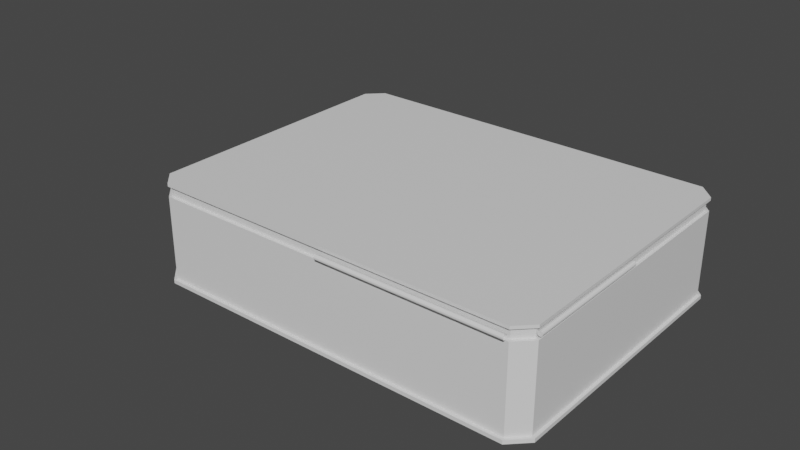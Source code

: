 # Source: table.blend  (saved by Blender 3.5.10; exported with 4.5.12 LTS)
import bpy
from mathutils import Matrix  # noqa: F401  (used for matrix-valued properties, if any)

bpy.ops.wm.read_factory_settings(use_empty=True)
scene = bpy.context.scene
scene.name = 'Scene'

# ---- collections
col_collection = bpy.data.collections.new('Collection'); scene.collection.children.link(col_collection)

# ---- materials (node trees are filled in below, after node groups)
mat_material = bpy.data.materials.new('Material')
mat_material.alpha_threshold = 0.0
mat_material.use_transparent_shadow = False
mat_material.roughness = 0.5
mat_material.line_color = (0.0, 0.0, 0.0, 1.0)

# ---- material node trees
mat_material.use_nodes = True; mat_material.node_tree.nodes.clear()
_N = mat_material.node_tree.nodes; _L = mat_material.node_tree.links
n0 = _N.new('ShaderNodeOutputMaterial'); n0.name = 'Material Output'; n0.location = (300, 300)
n1 = _N.new('ShaderNodeBsdfPrincipled'); n1.name = 'Principled BSDF'; n1.location = (10, 300)
n1.distribution = 'GGX'
n1.subsurface_method = 'RANDOM_WALK_SKIN'
n1.inputs[3].default_value = 1.45
n1.inputs[27].default_value = (0.0, 0.0, 0.0, 1.0)
n1.inputs[28].default_value = 1.0
_L.new(n1.outputs[0], n0.inputs[0])
n0.is_active_output = True

# ---- world
world_world = bpy.data.worlds.new('World'); scene.world = world_world
world_world.use_nodes = True; world_world.node_tree.nodes.clear()
_N = world_world.node_tree.nodes; _L = world_world.node_tree.links
n0 = _N.new('ShaderNodeOutputWorld'); n0.name = 'World Output'; n0.location = (300, 300)
n1 = _N.new('ShaderNodeBackground'); n1.name = 'Background'; n1.location = (10, 300)
n1.inputs[0].default_value = (0.05088, 0.05088, 0.05088, 1.0)
_L.new(n1.outputs[0], n0.inputs[0])
n0.is_active_output = True
world_world.color = (0.05088, 0.05088, 0.05088)
world_world.use_sun_shadow = False
world_world.sun_shadow_jitter_overblur = 0.0

# ---- meshes
me_cube = bpy.data.meshes.new('Cube')
me_cube.from_pydata([(1.97, -1.32, -0.3632), (1.97, -1.32, 0.47), (1.82, -1.47, 0.47), (1.82, -1.47, -0.3632), (2.0, -1.33, -0.3632), (1.83, -1.5, -0.3632), (1.83, -1.5, -0.4), (2.0, -1.33, -0.4), (1.81, -1.44, 0.47), (1.94, -1.31, 0.47), (1.94, -1.31, 0.57), (1.81, -1.44, 0.57), (1.97, -1.32, 0.57), (1.82, -1.47, 0.6), (1.82, -1.47, 0.57), (1.97, -1.32, 0.6), (-1.97, -1.32, -0.3632), (-1.97, -1.32, 0.47), (-1.82, -1.47, 0.47), (-1.82, -1.47, -0.3632), (-2.0, -1.33, -0.3632), (-1.83, -1.5, -0.3632), (-1.83, -1.5, -0.4), (-2.0, -1.33, -0.4), (-1.81, -1.44, 0.47), (-1.94, -1.31, 0.47), (-1.94, -1.31, 0.57), (-1.81, -1.44, 0.57), (-1.97, -1.32, 0.57), (-1.82, -1.47, 0.6), (-1.82, -1.47, 0.57), (-1.97, -1.32, 0.6), (1.97, 1.32, -0.3632), (1.97, 1.32, 0.47), (1.82, 1.47, 0.47), (1.82, 1.47, -0.3632), (2.0, 1.33, -0.3632), (1.83, 1.5, -0.3632), (1.83, 1.5, -0.4), (2.0, 1.33, -0.4), (1.81, 1.44, 0.47), (1.94, 1.31, 0.47), (1.94, 1.31, 0.57), (1.81, 1.44, 0.57), (1.97, 1.32, 0.57), (1.82, 1.47, 0.6), (1.82, 1.47, 0.57), (1.97, 1.32, 0.6), (-1.97, 1.32, -0.3632), (-1.97, 1.32, 0.47), (-1.82, 1.47, 0.47), (-1.82, 1.47, -0.3632), (-2.0, 1.33, -0.3632), (-1.83, 1.5, -0.3632), (-1.83, 1.5, -0.4), (-2.0, 1.33, -0.4), (-1.81, 1.44, 0.47), (-1.94, 1.31, 0.47), (-1.94, 1.31, 0.57), (-1.81, 1.44, 0.57), (-1.97, 1.32, 0.57), (-1.82, 1.47, 0.6), (-1.82, 1.47, 0.57), (-1.97, 1.32, 0.6), (1.82, 1.32, 0.6), (-1.82, 1.32, 0.6), (-1.82, -1.32, 0.6), (1.82, -1.32, 0.6)], [], [(8, 24, 18, 2), (20, 52, 55, 23), (1, 2, 3, 0), (7, 39, 36, 4), (4, 36, 32, 0), (4, 5, 6, 7), (0, 3, 5, 4), (33, 41, 9, 1), (19, 21, 5, 3), (8, 9, 10, 11), (41, 42, 10, 9), (30, 29, 13, 14), (2, 1, 9, 8), (42, 44, 12, 10), (14, 30, 27, 11), (11, 10, 12, 14), (44, 47, 15, 12), (19, 3, 2, 18), (14, 12, 15, 13), (11, 27, 24, 8), (0, 32, 33, 1), (58, 26, 28, 60), (54, 53, 37, 38), (17, 16, 19, 18), (16, 48, 52, 20), (20, 23, 22, 21), (16, 20, 21, 19), (49, 17, 25, 57), (24, 27, 26, 25), (17, 49, 48, 16), (18, 24, 25, 17), (60, 28, 31, 63), (27, 30, 28, 26), (30, 29, 31, 28), (57, 25, 26, 58), (33, 32, 35, 34), (51, 35, 37, 53), (36, 39, 38, 37), (32, 36, 37, 35), (34, 50, 56, 40), (40, 43, 42, 41), (62, 46, 45, 61), (34, 40, 41, 33), (43, 59, 62, 46), (43, 46, 44, 42), (40, 56, 59, 43), (51, 50, 34, 35), (46, 45, 47, 44), (13, 29, 66, 67), (49, 50, 51, 48), (52, 53, 54, 55), (48, 51, 53, 52), (56, 57, 58, 59), (50, 49, 57, 56), (59, 58, 60, 62), (29, 66, 31), (62, 60, 63, 61), (13, 15, 67), (22, 6, 5, 21), (64, 65, 61, 45), (63, 65, 61), (64, 47, 45), (67, 66, 65, 64), (31, 66, 65, 63), (67, 15, 47, 64)])
_uv = me_cube.uv_layers.new(name='UVMap')
_uv.uv.foreach_set('vector', [0.625, 0.7625, 0.625, 0.7625, 0.625, 0.7625, 0.625, 0.7625, 0.4017, 0.7312, 0.4017, 0.7312, 0.375, 0.7312, 0.375, 0.7312, 0.625, 0.7312, 0.625, 0.7625, 0.4017, 0.7625, 0.4017, 0.7312, 0.375, 0.7312, 0.375, 0.7312, 0.4017, 0.7312, 0.4017, 0.7312, 0.4017, 0.7312, 0.4017, 0.7312, 0.4017, 0.7312, 0.4017, 0.7312, 0.4017, 0.7312, 0.4017, 0.7625, 0.375, 0.7625, 0.375, 0.7312, 0.4017, 0.7312, 0.4017, 0.7625, 0.4017, 0.7625, 0.4017, 0.7312, 0.625, 0.7312, 0.625, 0.7312, 0.625, 0.7312, 0.625, 0.7312, 0.4017, 0.7625, 0.4017, 0.7625, 0.4017, 0.7625, 0.4017, 0.7625, 0.625, 0.7625, 0.625, 0.7312, 0.625, 0.7312, 0.625, 0.7625, 0.625, 0.7312, 0.625, 0.7312, 0.625, 0.7312, 0.625, 0.7312, 0.625, 0.7625, 0.625, 0.7625, 0.625, 0.7625, 0.625, 0.7625, 0.625, 0.7625, 0.625, 0.7312, 0.625, 0.7312, 0.625, 0.7625, 0.625, 0.7312, 0.625, 0.7312, 0.625, 0.7312, 0.625, 0.7312, 0.625, 0.7625, 0.625, 0.7625, 0.625, 0.7625, 0.625, 0.7625, 0.625, 0.7625, 0.625, 0.7312, 0.625, 0.7312, 0.625, 0.7625, 0.625, 0.7312, 0.625, 0.7312, 0.625, 0.7312, 0.625, 0.7312, 0.4017, 0.7625, 0.4017, 0.7625, 0.625, 0.7625, 0.625, 0.7625, 0.625, 0.7625, 0.625, 0.7312, 0.625, 0.7312, 0.625, 0.7625, 0.625, 0.7625, 0.625, 0.7625, 0.625, 0.7625, 0.625, 0.7625, 0.4017, 0.7312, 0.4017, 0.7312, 0.625, 0.7312, 0.625, 0.7312, 0.625, 0.7312, 0.625, 0.7312, 0.625, 0.7312, 0.625, 0.7312, 0.375, 0.7625, 0.4017, 0.7625, 0.4017, 0.7625, 0.375, 0.7625, 0.625, 0.7312, 0.4017, 0.7312, 0.4017, 0.7625, 0.625, 0.7625, 0.4017, 0.7312, 0.4017, 0.7312, 0.4017, 0.7312, 0.4017, 0.7312, 0.4017, 0.7312, 0.375, 0.7312, 0.375, 0.7625, 0.4017, 0.7625, 0.4017, 0.7312, 0.4017, 0.7312, 0.4017, 0.7625, 0.4017, 0.7625, 0.625, 0.7312, 0.625, 0.7312, 0.625, 0.7312, 0.625, 0.7312, 0.625, 0.7625, 0.625, 0.7625, 0.625, 0.7312, 0.625, 0.7312, 0.625, 0.7312, 0.625, 0.7312, 0.4017, 0.7312, 0.4017, 0.7312, 0.625, 0.7625, 0.625, 0.7625, 0.625, 0.7312, 0.625, 0.7312, 0.625, 0.7312, 0.625, 0.7312, 0.625, 0.7312, 0.625, 0.7312, 0.625, 0.7625, 0.625, 0.7625, 0.625, 0.7312, 0.625, 0.7312, 0.625, 0.7625, 0.625, 0.7625, 0.625, 0.7312, 0.625, 0.7312, 0.625, 0.7312, 0.625, 0.7312, 0.625, 0.7312, 0.625, 0.7312, 0.625, 0.7312, 0.4017, 0.7312, 0.4017, 0.7625, 0.625, 0.7625, 0.4017, 0.7625, 0.4017, 0.7625, 0.4017, 0.7625, 0.4017, 0.7625, 0.4017, 0.7312, 0.375, 0.7312, 0.375, 0.7625, 0.4017, 0.7625, 0.4017, 0.7312, 0.4017, 0.7312, 0.4017, 0.7625, 0.4017, 0.7625, 0.625, 0.7625, 0.625, 0.7625, 0.625, 0.7625, 0.625, 0.7625, 0.625, 0.7625, 0.625, 0.7625, 0.625, 0.7312, 0.625, 0.7312, 0.625, 0.7625, 0.625, 0.7625, 0.625, 0.7625, 0.625, 0.7625, 0.625, 0.7625, 0.625, 0.7625, 0.625, 0.7312, 0.625, 0.7312, 0.625, 0.7625, 0.625, 0.7625, 0.625, 0.7625, 0.625, 0.7625, 0.625, 0.7625, 0.625, 0.7625, 0.625, 0.7312, 0.625, 0.7312, 0.625, 0.7625, 0.625, 0.7625, 0.625, 0.7625, 0.625, 0.7625, 0.4017, 0.7625, 0.625, 0.7625, 0.625, 0.7625, 0.4017, 0.7625, 0.625, 0.7625, 0.625, 0.7625, 0.625, 0.7312, 0.625, 0.7312, 0.625, 0.7625, 0.625, 0.7625, 0.625, 0.7625, 0.625, 0.7625, 0.625, 0.7312, 0.625, 0.7625, 0.4017, 0.7625, 0.4017, 0.7312, 0.4017, 0.7312, 0.4017, 0.7625, 0.375, 0.7625, 0.375, 0.7312, 0.4017, 0.7312, 0.4017, 0.7625, 0.4017, 0.7625, 0.4017, 0.7312, 0.625, 0.7625, 0.625, 0.7312, 0.625, 0.7312, 0.625, 0.7625, 0.625, 0.7625, 0.625, 0.7312, 0.625, 0.7312, 0.625, 0.7625, 0.625, 0.7625, 0.625, 0.7312, 0.625, 0.7312, 0.625, 0.7625, 0.625, 0.7625, 0.625, 0.7625, 0.625, 0.7312, 0.625, 0.7625, 0.625, 0.7312, 0.625, 0.7312, 0.625, 0.7625, 0.625, 0.7625, 0.625, 0.7312, 0.625, 0.7625, 0.375, 0.7625, 0.375, 0.7625, 0.4017, 0.7625, 0.4017, 0.7625, 0.625, 0.7625, 0.625, 0.7625, 0.625, 0.7625, 0.625, 0.7625, 0.625, 0.7312, 0.625, 0.7625, 0.625, 0.7625, 0.625, 0.7625, 0.625, 0.7312, 0.625, 0.7625, 0.625, 0.7625, 0.625, 0.7625, 0.625, 0.7625, 0.625, 0.7625, 0.625, 0.7312, 0.625, 0.7625, 0.625, 0.7625, 0.625, 0.7312, 0.625, 0.7625, 0.625, 0.7312, 0.625, 0.7312, 0.625, 0.7625])
me_cube.materials.append(mat_material)
me_cube.use_mirror_vertex_groups = False
me_cube.update()
me_cylinder_001 = bpy.data.meshes.new('Cylinder.001')
me_cylinder_001.from_pydata([(0.0, 0.05, -0.5), (0.0, 0.05, 0.5), (0.025, 0.0433, -0.5), (0.025, 0.0433, 0.5), (0.0433, 0.025, -0.5), (0.0433, 0.025, 0.5), (0.05, 0.0, -0.5), (0.05, 0.0, 0.5), (0.0433, -0.025, -0.5), (0.0433, -0.025, 0.5), (0.025, -0.0433, -0.5), (0.025, -0.0433, 0.5), (0.0, -0.05, -0.5), (0.0, -0.05, 0.5), (-0.025, -0.0433, -0.5), (-0.025, -0.0433, 0.5), (-0.0433, -0.025, -0.5), (-0.0433, -0.025, 0.5), (-0.05, 0.0, -0.5), (-0.05, 0.0, 0.5), (-0.0433, 0.025, -0.5), (-0.0433, 0.025, 0.5), (-0.025, 0.0433, -0.5), (-0.025, 0.0433, 0.5)], [], [(0, 1, 3, 2), (2, 3, 5, 4), (4, 5, 7, 6), (6, 7, 9, 8), (8, 9, 11, 10), (10, 11, 13, 12), (12, 13, 15, 14), (14, 15, 17, 16), (16, 17, 19, 18), (18, 19, 21, 20), (3, 1, 23, 21, 19, 17, 15, 13, 11, 9, 7, 5), (20, 21, 23, 22), (22, 23, 1, 0), (0, 2, 4, 6, 8, 10, 12, 14, 16, 18, 20, 22)])
_uv = me_cylinder_001.uv_layers.new(name='UVMap')
_uv.uv.foreach_set('vector', [1.0, 0.5, 1.0, 1.0, 0.9167, 1.0, 0.9167, 0.5, 0.9167, 0.5, 0.9167, 1.0, 0.8333, 1.0, 0.8333, 0.5, 0.8333, 0.5, 0.8333, 1.0, 0.75, 1.0, 0.75, 0.5, 0.75, 0.5, 0.75, 1.0, 0.6667, 1.0, 0.6667, 0.5, 0.6667, 0.5, 0.6667, 1.0, 0.5833, 1.0, 0.5833, 0.5, 0.5833, 0.5, 0.5833, 1.0, 0.5, 1.0, 0.5, 0.5, 0.5, 0.5, 0.5, 1.0, 0.4167, 1.0, 0.4167, 0.5, 0.4167, 0.5, 0.4167, 1.0, 0.3333, 1.0, 0.3333, 0.5, 0.3333, 0.5, 0.3333, 1.0, 0.25, 1.0, 0.25, 0.5, 0.25, 0.5, 0.25, 1.0, 0.1667, 1.0, 0.1667, 0.5, 0.37, 0.4578, 0.25, 0.49, 0.13, 0.4578, 0.04215, 0.37, 0.01, 0.25, 0.04215, 0.13, 0.13, 0.04215, 0.25, 0.01, 0.37, 0.04215, 0.4578, 0.13, 0.49, 0.25, 0.4578, 0.37, 0.1667, 0.5, 0.1667, 1.0, 0.08333, 1.0, 0.08333, 0.5, 0.08333, 0.5, 0.08333, 1.0, 7.451e-08, 1.0, 7.451e-08, 0.5, 0.75, 0.49, 0.87, 0.4578, 0.9578, 0.37, 0.99, 0.25, 0.9578, 0.13, 0.87, 0.04215, 0.75, 0.01, 0.63, 0.04215, 0.5422, 0.13, 0.51, 0.25, 0.5422, 0.37, 0.63, 0.4578])
me_cylinder_001.update()
me_cylinder_003 = bpy.data.meshes.new('Cylinder.003')
me_cylinder_003.from_pydata([(-0.8977, 0.9477, -3.302), (0.9123, -0.8623, 3.434), (-0.8773, 0.9456, -3.344), (0.9327, -0.8644, 3.392), (-0.8644, 0.9327, -3.392), (0.9456, -0.8773, 3.344), (-0.8623, 0.9123, -3.434), (0.9477, -0.8977, 3.302), (-0.8717, 0.89, -3.458), (0.9383, -0.92, 3.278), (-0.89, 0.8717, -3.458), (0.92, -0.9383, 3.278), (-0.9123, 0.8623, -3.434), (0.8977, -0.9477, 3.302), (-0.9327, 0.8644, -3.392), (0.8773, -0.9456, 3.344), (-0.9456, 0.8773, -3.344), (0.8644, -0.9327, 3.392), (-0.9477, 0.8977, -3.302), (0.8623, -0.9123, 3.434), (-0.9383, 0.92, -3.278), (0.8717, -0.89, 3.458), (-0.92, 0.9383, -3.278), (0.89, -0.8717, 3.458)], [], [(0, 1, 3, 2), (2, 3, 5, 4), (4, 5, 7, 6), (6, 7, 9, 8), (8, 9, 11, 10), (10, 11, 13, 12), (12, 13, 15, 14), (14, 15, 17, 16), (16, 17, 19, 18), (18, 19, 21, 20), (20, 21, 23, 22), (22, 23, 1, 0), (0, 2, 4, 6, 8, 10, 12, 14, 16, 18, 20, 22)])
_uv = me_cylinder_003.uv_layers.new(name='UVMap')
_uv.uv.foreach_set('vector', [1.0, 0.5, 1.0, 1.0, 0.9167, 1.0, 0.9167, 0.5, 0.9167, 0.5, 0.9167, 1.0, 0.8333, 1.0, 0.8333, 0.5, 0.8333, 0.5, 0.8333, 1.0, 0.75, 1.0, 0.75, 0.5, 0.75, 0.5, 0.75, 1.0, 0.6667, 1.0, 0.6667, 0.5, 0.6667, 0.5, 0.6667, 1.0, 0.5833, 1.0, 0.5833, 0.5, 0.5833, 0.5, 0.5833, 1.0, 0.5, 1.0, 0.5, 0.5, 0.5, 0.5, 0.5, 1.0, 0.4167, 1.0, 0.4167, 0.5, 0.4167, 0.5, 0.4167, 1.0, 0.3333, 1.0, 0.3333, 0.5, 0.3333, 0.5, 0.3333, 1.0, 0.25, 1.0, 0.25, 0.5, 0.25, 0.5, 0.25, 1.0, 0.1667, 1.0, 0.1667, 0.5, 0.1667, 0.5, 0.1667, 1.0, 0.08333, 1.0, 0.08333, 0.5, 0.08333, 0.5, 0.08333, 1.0, 7.451e-08, 1.0, 7.451e-08, 0.5, 0.75, 0.49, 0.87, 0.4578, 0.9578, 0.37, 0.99, 0.25, 0.9578, 0.13, 0.87, 0.04215, 0.75, 0.01, 0.63, 0.04215, 0.5422, 0.13, 0.51, 0.25, 0.5422, 0.37, 0.63, 0.4578])
me_cylinder_003.update()

# ---- objects
ob_cube = bpy.data.objects.new('Cube', me_cube)
ob_cylinder_001 = bpy.data.objects.new('Cylinder.001', me_cylinder_001)
ob_cylinder_002 = bpy.data.objects.new('Cylinder.002', me_cylinder_003)

# ---- transforms, parenting, visibility, modifiers, constraints
ob_cube.location = (0.0, 0.0, 0.0)
ob_cube.lock_rotations_4d = False
ob_cube.empty_display_type = 'ARROWS'
ob_cube.lineart.crease_threshold = 0.0
ob_cylinder_001.location = (1.97, -0.655, 0.52)
ob_cylinder_001.rotation_euler = (-1.571, 0.7854, 0.0)
ob_cylinder_001.scale = (0.5, 0.5, 1.31)
ob_cylinder_002.location = (0.905, -1.505, 0.52)
ob_cylinder_002.rotation_euler = (-1.571, 0.7854, -0.7854)
ob_cylinder_002.scale = (0.5, 0.5, 0.19)

# ---- collection membership
col_collection.objects.link(ob_cube)
col_collection.objects.link(ob_cylinder_001)
col_collection.objects.link(ob_cylinder_002)

# ---- scene / render settings (as saved in the file)
scene.frame_start = 1; scene.frame_end = 250; scene.frame_set(2)
scene.render.engine = 'BLENDER_EEVEE_NEXT'
scene.cycles.sampling_pattern = 'TABULATED_SOBOL'
scene.view_settings.view_transform = 'Filmic'
bpy.context.view_layer.update()

# ---- added for rendering (the .blend has no active camera and no usable light): camera, sun
cam_auto = bpy.data.cameras.new('AutoCamera')
cam_auto.lens = 50.0
cam_auto.sensor_width = 36.0
cam_auto.clip_end = 1000.0
ob_auto_camera = bpy.data.objects.new('AutoCamera', cam_auto)
scene.collection.objects.link(ob_auto_camera)
ob_auto_camera.location = (5.40727, -6.95722, 4.71873)
ob_auto_camera.rotation_euler = (1.09748, -7.21219e-08, 0.694738)
scene.camera = ob_auto_camera
light_auto_sun = bpy.data.lights.new('AutoSun', 'SUN')
light_auto_sun.energy = 3.0
light_auto_sun.angle = 0.0523599
ob_auto_sun = bpy.data.objects.new('AutoSun', light_auto_sun)
scene.collection.objects.link(ob_auto_sun)
ob_auto_sun.rotation_euler = (0.872665, 0.174533, 0.523599)
bpy.context.view_layer.update()
